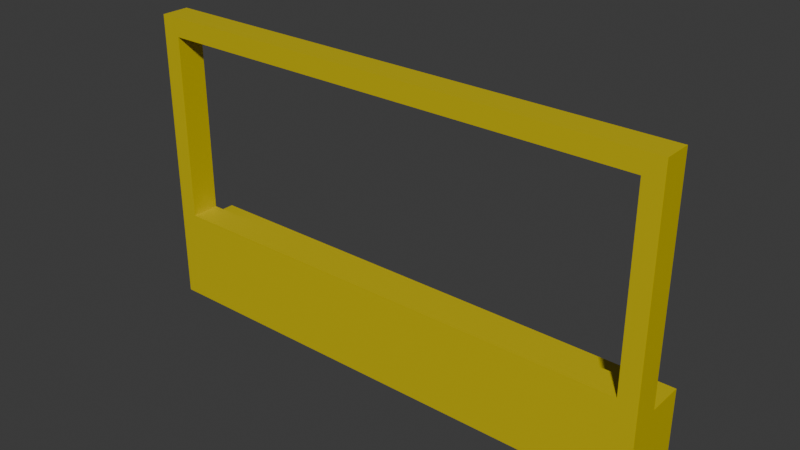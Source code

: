 # Source: door_manual_flush_7x3.blend  (saved by Blender 4.2.67; exported with 4.5.12 LTS)
import bpy
from mathutils import Matrix  # noqa: F401  (used for matrix-valued properties, if any)

bpy.ops.wm.read_factory_settings(use_empty=True)
scene = bpy.context.scene
scene.name = 'Scene'

# ---- collections
col_collection = bpy.data.collections.new('Collection'); scene.collection.children.link(col_collection)

# ---- materials (node trees are filled in below, after node groups)
mat_paintable_0 = bpy.data.materials.new('Paintable-0')
mat_paintable_0.alpha_threshold = 0.0
mat_paintable_0.roughness = 0.5
mat_paintable_0.line_color = (0.0, 0.0, 0.0, 1.0)
mat_paintable_1 = bpy.data.materials.new('Paintable-1')
mat_paintable_2 = bpy.data.materials.new('Paintable-2')
mat_black = bpy.data.materials.new('Black')

# ---- material node trees
mat_paintable_0.use_nodes = True; mat_paintable_0.node_tree.nodes.clear()
_N = mat_paintable_0.node_tree.nodes; _L = mat_paintable_0.node_tree.links
n0 = _N.new('ShaderNodeOutputMaterial'); n0.name = 'Material Output'; n0.location = (300, 300)
n1 = _N.new('ShaderNodeBsdfPrincipled'); n1.name = 'Principled BSDF'; n1.location = (10, 300)
n1.inputs[0].default_value = (1.0, 0.4969, 0.0, 1.0)
n1.inputs[3].default_value = 1.45
_L.new(n1.outputs[0], n0.inputs[0])
n0.is_active_output = True
mat_paintable_1.use_nodes = True; mat_paintable_1.node_tree.nodes.clear()
_N = mat_paintable_1.node_tree.nodes; _L = mat_paintable_1.node_tree.links
n0 = _N.new('ShaderNodeBsdfPrincipled'); n0.name = 'プリンシプルBSDF'; n0.location = (10, 300)
n0.inputs[0].default_value = (0.6105, 0.491, 0.0, 1.0)
n1 = _N.new('ShaderNodeOutputMaterial'); n1.name = 'マテリアル出力'; n1.location = (300, 300)
_L.new(n0.outputs[0], n1.inputs[0])
n1.is_active_output = True
mat_paintable_2.use_nodes = True; mat_paintable_2.node_tree.nodes.clear()
_N = mat_paintable_2.node_tree.nodes; _L = mat_paintable_2.node_tree.links
n0 = _N.new('ShaderNodeBsdfPrincipled'); n0.name = 'プリンシプルBSDF'; n0.location = (10, 300)
n1 = _N.new('ShaderNodeOutputMaterial'); n1.name = 'マテリアル出力'; n1.location = (300, 300)
_L.new(n0.outputs[0], n1.inputs[0])
n1.is_active_output = True
mat_black.use_nodes = True; mat_black.node_tree.nodes.clear()
_N = mat_black.node_tree.nodes; _L = mat_black.node_tree.links
n0 = _N.new('ShaderNodeBsdfPrincipled'); n0.name = 'プリンシプルBSDF'; n0.location = (10, 300)
n0.inputs[0].default_value = (0.3372, 0.3372, 0.3372, 1.0)
n1 = _N.new('ShaderNodeOutputMaterial'); n1.name = 'マテリアル出力'; n1.location = (300, 300)
_L.new(n0.outputs[0], n1.inputs[0])
n1.is_active_output = True

# ---- world
world_world = bpy.data.worlds.new('World'); scene.world = world_world
world_world.use_nodes = True; world_world.node_tree.nodes.clear()
_N = world_world.node_tree.nodes; _L = world_world.node_tree.links
n0 = _N.new('ShaderNodeOutputWorld'); n0.name = 'World Output'; n0.location = (300, 300)
n1 = _N.new('ShaderNodeBackground'); n1.name = 'Background'; n1.location = (10, 300)
n1.inputs[0].default_value = (0.05088, 0.05088, 0.05088, 1.0)
_L.new(n1.outputs[0], n0.inputs[0])
n0.is_active_output = True
world_world.color = (0.05088, 0.05088, 0.05088)
world_world.sun_shadow_jitter_overblur = 0.0

# ---- meshes
me_cube = bpy.data.meshes.new('Cube')
me_cube.from_pydata([(0.875, 0.0, -0.625), (-0.875, 0.0, -0.625), (0.875, 0.125, -0.375), (0.875, 0.125, -0.625), (0.875, -0.09375, 0.375), (0.875, 0.0, 0.375), (-0.875, -0.09375, 0.375), (-0.875, 0.0, 0.375), (-0.875, 0.0, -0.375), (0.875, 0.0, -0.375), (0.8125, -0.09375, -0.3125), (-0.8125, -0.09375, -0.3125), (0.8125, 0.0, -0.3125), (-0.8125, 0.0, -0.3125), (-0.8125, -0.09375, 0.3125), (0.8125, -0.09375, 0.3125), (-0.8125, 0.0, 0.3125), (0.8125, 0.0, 0.3125), (-0.875, -0.09375, -0.625), (0.875, -0.09375, -0.625), (-0.875, 0.125, -0.625), (-0.875, 0.125, -0.375)], [], [(19, 0, 9), (4, 19, 9, 5), (0, 1, 20, 3), (8, 9, 2, 21), (8, 18, 6, 7), (5, 7, 6, 4), (9, 0, 3, 2), (13, 16, 14, 11), (13, 11, 10, 12), (5, 17, 16, 7), (8, 7, 16, 13), (9, 8, 13, 12), (9, 12, 17, 5), (6, 18, 11, 14), (6, 14, 15, 4), (16, 17, 15, 14), (17, 12, 10, 15), (19, 4, 15, 10), (18, 19, 10, 11), (21, 2, 3, 20), (8, 1, 18), (0, 19, 18, 1), (1, 8, 21, 20)])
me_cube.polygons.foreach_set('material_index', [1, 1, 1, 1, 1, 1, 1, 1, 1, 1, 1, 1, 1, 1, 1, 1, 1, 1, 1, 1, 1, 1, 1])
_uv = me_cube.uv_layers.new(name='UVMap')
_uv.uv.foreach_set('vector', [0.0, 0.0, 0.0, 0.0, 0.0, 0.0, 0.0, 0.0, 0.0, 0.0, 0.0, 0.0, 0.0, 0.0, 0.0, 0.0, 0.0, 0.0, 0.0, 0.0, 0.0, 0.0, 0.0, 0.0, 0.0, 0.0, 0.0, 0.0, 0.0, 0.0, 0.0, 0.0, 0.0, 0.0, 0.0, 0.0, 0.0, 0.0, 0.0, 0.0, 0.0, 0.0, 0.0, 0.0, 0.0, 0.0, 0.0, 0.0, 0.0, 0.0, 0.0, 0.0, 0.0, 0.0, 0.0, 0.0, 0.0, 0.0, 0.0, 0.0, 0.0, 0.0, 0.0, 0.0, 0.0, 0.0, 0.0, 0.0, 0.0, 0.0, 0.0, 0.0, 0.0, 0.0, 0.0, 0.0, 0.0, 0.0, 0.0, 0.0, 0.0, 0.0, 0.0, 0.0, 0.0, 0.0, 0.0, 0.0, 0.0, 0.0, 0.0, 0.0, 0.0, 0.0, 0.0, 0.0, 0.0, 0.0, 0.0, 0.0, 0.0, 0.0, 0.0, 0.0, 0.0, 0.0, 0.0, 0.0, 0.0, 0.0, 0.0, 0.0, 0.0, 0.0, 0.0, 0.0, 0.0, 0.0, 0.0, 0.0, 0.0, 0.0, 0.0, 0.0, 0.0, 0.0, 0.0, 0.0, 0.0, 0.0, 0.0, 0.0, 0.0, 0.0, 0.0, 0.0, 0.0, 0.0, 0.0, 0.0, 0.0, 0.0, 0.0, 0.0, 0.0, 0.0, 0.0, 0.0, 0.0, 0.0, 0.0, 0.0, 0.0, 0.0, 0.0, 0.0, 0.0, 0.0, 0.0, 0.0, 0.0, 0.0, 0.0, 0.0, 0.0, 0.0, 0.0, 0.0, 0.0, 0.0, 0.0, 0.0, 0.0, 0.0, 0.0, 0.0, 0.0, 0.0, 0.0, 0.0])
me_cube.materials.append(mat_paintable_0)
me_cube.materials.append(mat_paintable_1)
me_cube.materials.append(mat_paintable_2)
me_cube.materials.append(mat_black)
me_cube.use_mirror_vertex_groups = False
me_cube.update()

# ---- objects
ob_cube = bpy.data.objects.new('Cube', me_cube)

# ---- transforms, parenting, visibility, modifiers, constraints
ob_cube.location = (0.0, 0.0, 0.0)
ob_cube.lock_rotations_4d = False
ob_cube.empty_display_type = 'ARROWS'
ob_cube.lineart.crease_threshold = 0.0

# ---- collection membership
col_collection.objects.link(ob_cube)

# ---- scene / render settings (as saved in the file)
scene.frame_start = 1; scene.frame_end = 250; scene.frame_set(1)
scene.render.engine = 'BLENDER_EEVEE_NEXT'
bpy.context.view_layer.update()

# ---- added for rendering (the .blend has no active camera and no usable light): camera, sun
cam_auto = bpy.data.cameras.new('AutoCamera')
cam_auto.lens = 50.0
cam_auto.sensor_width = 36.0
cam_auto.clip_end = 1000.0
ob_auto_camera = bpy.data.objects.new('AutoCamera', cam_auto)
scene.collection.objects.link(ob_auto_camera)
ob_auto_camera.location = (1.8758, -2.23534, 1.37564)
ob_auto_camera.rotation_euler = (1.09748, -7.21219e-08, 0.694738)
scene.camera = ob_auto_camera
light_auto_sun = bpy.data.lights.new('AutoSun', 'SUN')
light_auto_sun.energy = 3.0
light_auto_sun.angle = 0.0523599
ob_auto_sun = bpy.data.objects.new('AutoSun', light_auto_sun)
scene.collection.objects.link(ob_auto_sun)
ob_auto_sun.rotation_euler = (0.872665, 0.174533, 0.523599)
bpy.context.view_layer.update()
